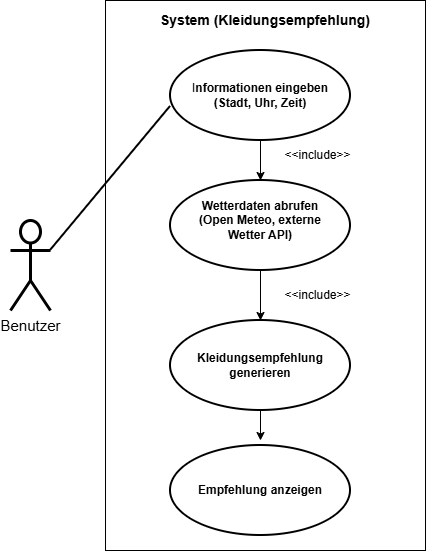

The diagram above was exported from draw.io. Its source (the exported page's mxGraphModel, read from the mxfile embedded in the PNG):
<mxGraphModel dx="1158" dy="586" grid="1" gridSize="10" guides="1" tooltips="1" connect="1" arrows="1" fold="1" page="1" pageScale="1" pageWidth="827" pageHeight="1169" background="#FFFFFF" math="0" shadow="0">
  <root>
    <mxCell id="0" />
    <mxCell id="1" parent="0" />
    <mxCell id="-17pEGawIPLkWlN_QbNL-1" parent="1" style="shape=umlActor;verticalLabelPosition=bottom;verticalAlign=top;html=1;strokeWidth=3;" value="&lt;font style=&quot;font-size: 15px;&quot;&gt;Benutzer&lt;/font&gt;&lt;div&gt;&lt;br&gt;&lt;/div&gt;" vertex="1">
      <mxGeometry height="90" width="40" x="90" y="280" as="geometry" />
    </mxCell>
    <mxCell id="-17pEGawIPLkWlN_QbNL-3" parent="1" style="rounded=0;whiteSpace=wrap;html=1;direction=south;" value="&lt;span style=&quot;color: rgba(0, 0, 0, 0); font-family: monospace; font-size: 0px; text-align: start; text-wrap-mode: nowrap;&quot;&gt;%3CmxGraphModel%3E%3Croot%3E%3CmxCell%20id%3D%220%22%2F%3E%3CmxCell%20id%3D%221%22%20parent%3D%220%22%2F%3E%3CmxCell%20id%3D%222%22%20edge%3D%221%22%20parent%3D%221%22%20style%3D%22endArrow%3Dclassic%3Bhtml%3D1%3Brounded%3D0%3BexitX%3D0.5%3BexitY%3D1%3BexitDx%3D0%3BexitDy%3D0%3BentryX%3D0.5%3BentryY%3D0%3BentryDx%3D0%3BentryDy%3D0%3B%22%20value%3D%22%22%3E%3CmxGeometry%20height%3D%2250%22%20relative%3D%221%22%20width%3D%2250%22%20as%3D%22geometry%22%3E%3CmxPoint%20x%3D%22340%22%20y%3D%22330%22%20as%3D%22sourcePoint%22%2F%3E%3CmxPoint%20x%3D%22340%22%20y%3D%22380%22%20as%3D%22targetPoint%22%2F%3E%3C%2FmxGeometry%3E%3C%2FmxCell%3E%3C%2Froot%3E%3C%2FmxGraphModel%3E&lt;/span&gt;" vertex="1">
      <mxGeometry height="550" width="320" x="185" y="60" as="geometry" />
    </mxCell>
    <mxCell id="-17pEGawIPLkWlN_QbNL-4" parent="1" style="ellipse;whiteSpace=wrap;html=1;strokeWidth=2;" value="" vertex="1">
      <mxGeometry height="90" width="180" x="250" y="110" as="geometry" />
    </mxCell>
    <mxCell id="-17pEGawIPLkWlN_QbNL-8" parent="1" style="ellipse;whiteSpace=wrap;html=1;strokeWidth=2;" value="&lt;span style=&quot;color: rgba(0, 0, 0, 0); font-family: monospace; font-size: 0px; text-align: start; text-wrap-mode: nowrap;&quot;&gt;%3CmxGraphModel%3E%3Croot%3E%3CmxCell%20id%3D%220%22%2F%3E%3CmxCell%20id%3D%221%22%20parent%3D%220%22%2F%3E%3CmxCell%20id%3D%222%22%20parent%3D%221%22%20style%3D%22text%3Bhtml%3D1%3BwhiteSpace%3Dwrap%3BstrokeColor%3Dnone%3BfillColor%3Dnone%3Balign%3Dcenter%3BverticalAlign%3Dmiddle%3Brounded%3D0%3B%22%20value%3D%22Kleidungsempfehlung%20generieren%22%20vertex%3D%221%22%3E%3CmxGeometry%20height%3D%2260%22%20width%3D%22140%22%20x%3D%22270%22%20y%3D%22365%22%20as%3D%22geometry%22%2F%3E%3C%2FmxCell%3E%3C%2Froot%3E%3C%2FmxGraphModel%3E&lt;/span&gt;" vertex="1">
      <mxGeometry height="90" width="180" x="250" y="505" as="geometry" />
    </mxCell>
    <mxCell id="-17pEGawIPLkWlN_QbNL-9" parent="1" style="ellipse;whiteSpace=wrap;html=1;strokeWidth=2;" value="" vertex="1">
      <mxGeometry height="90" width="180" x="250" y="380" as="geometry" />
    </mxCell>
    <mxCell id="-17pEGawIPLkWlN_QbNL-10" parent="1" style="ellipse;whiteSpace=wrap;html=1;strokeWidth=2;" value="" vertex="1">
      <mxGeometry height="90" width="180" x="250" y="240" as="geometry" />
    </mxCell>
    <mxCell id="-17pEGawIPLkWlN_QbNL-11" edge="1" parent="1" source="-17pEGawIPLkWlN_QbNL-9" style="edgeStyle=orthogonalEdgeStyle;rounded=0;orthogonalLoop=1;jettySize=auto;html=1;exitX=0.5;exitY=1;exitDx=0;exitDy=0;" target="-17pEGawIPLkWlN_QbNL-9">
      <mxGeometry relative="1" as="geometry" />
    </mxCell>
    <mxCell id="-17pEGawIPLkWlN_QbNL-15" edge="1" parent="1" source="-17pEGawIPLkWlN_QbNL-1" style="endArrow=none;html=1;rounded=0;entryX=0;entryY=0.622;entryDx=0;entryDy=0;entryPerimeter=0;strokeWidth=2;exitX=1;exitY=0.3333333333333333;exitDx=0;exitDy=0;exitPerimeter=0;" target="-17pEGawIPLkWlN_QbNL-4" value="">
      <mxGeometry height="50" relative="1" width="50" as="geometry">
        <mxPoint x="140" y="270" as="sourcePoint" />
        <mxPoint x="190" y="220" as="targetPoint" />
      </mxGeometry>
    </mxCell>
    <mxCell id="-17pEGawIPLkWlN_QbNL-20" parent="1" style="text;html=1;whiteSpace=wrap;strokeColor=none;fillColor=none;align=center;verticalAlign=middle;rounded=0;" value="I&lt;b&gt;nformationen eingeben (Stadt, Uhr, Zeit)&lt;/b&gt;" vertex="1">
      <mxGeometry height="60" width="140" x="270" y="125" as="geometry" />
    </mxCell>
    <mxCell id="-17pEGawIPLkWlN_QbNL-21" parent="1" style="text;html=1;whiteSpace=wrap;strokeColor=none;fillColor=none;align=center;verticalAlign=middle;rounded=0;" value="&lt;font style=&quot;font-size: 14px;&quot;&gt;&lt;b style=&quot;&quot;&gt;System (Kleidungsempfehlung)&lt;/b&gt;&lt;/font&gt;" vertex="1">
      <mxGeometry height="40" width="270" x="210" y="60" as="geometry" />
    </mxCell>
    <mxCell id="-17pEGawIPLkWlN_QbNL-24" parent="1" style="text;html=1;whiteSpace=wrap;strokeColor=none;fillColor=none;align=center;verticalAlign=middle;rounded=0;" value="&lt;b&gt;Wetterdaten abrufen&lt;/b&gt;&lt;div&gt;&lt;b&gt;(Open Meteo, externe Wetter API)&lt;/b&gt;&lt;/div&gt;" vertex="1">
      <mxGeometry height="60" width="140" x="270" y="250" as="geometry" />
    </mxCell>
    <mxCell id="-17pEGawIPLkWlN_QbNL-25" parent="1" style="text;html=1;whiteSpace=wrap;strokeColor=none;fillColor=none;align=center;verticalAlign=middle;rounded=0;" value="&lt;b&gt;Kleidungsempfehlung generieren&lt;/b&gt;" vertex="1">
      <mxGeometry height="60" width="140" x="270" y="395" as="geometry" />
    </mxCell>
    <mxCell id="-17pEGawIPLkWlN_QbNL-26" parent="1" style="text;html=1;whiteSpace=wrap;strokeColor=none;fillColor=none;align=center;verticalAlign=middle;rounded=0;" value="&lt;b&gt;Empfehlung anzeigen&lt;/b&gt;" vertex="1">
      <mxGeometry height="60" width="140" x="270" y="520" as="geometry" />
    </mxCell>
    <mxCell id="-17pEGawIPLkWlN_QbNL-27" edge="1" parent="1" source="-17pEGawIPLkWlN_QbNL-4" style="endArrow=classic;html=1;rounded=0;entryX=0.5;entryY=0;entryDx=0;entryDy=0;exitX=0.5;exitY=1;exitDx=0;exitDy=0;" target="-17pEGawIPLkWlN_QbNL-10" value="">
      <mxGeometry height="50" relative="1" width="50" as="geometry">
        <mxPoint x="315" y="240" as="sourcePoint" />
        <mxPoint x="365" y="190" as="targetPoint" />
      </mxGeometry>
    </mxCell>
    <mxCell id="-17pEGawIPLkWlN_QbNL-28" edge="1" parent="1" source="-17pEGawIPLkWlN_QbNL-10" style="endArrow=classic;html=1;rounded=0;exitX=0.5;exitY=1;exitDx=0;exitDy=0;entryX=0.5;entryY=0;entryDx=0;entryDy=0;" target="-17pEGawIPLkWlN_QbNL-9" value="">
      <mxGeometry height="50" relative="1" width="50" as="geometry">
        <mxPoint x="390" y="430" as="sourcePoint" />
        <mxPoint x="440" y="380" as="targetPoint" />
      </mxGeometry>
    </mxCell>
    <mxCell id="-17pEGawIPLkWlN_QbNL-30" edge="1" parent="1" style="endArrow=classic;html=1;rounded=0;" value="">
      <mxGeometry height="50" relative="1" width="50" as="geometry">
        <mxPoint x="340" y="470" as="sourcePoint" />
        <mxPoint x="340" y="500" as="targetPoint" />
      </mxGeometry>
    </mxCell>
    <mxCell id="-17pEGawIPLkWlN_QbNL-33" parent="1" style="text;html=1;whiteSpace=wrap;strokeColor=none;fillColor=none;align=center;verticalAlign=middle;rounded=0;" value="&amp;lt;&amp;lt;include&amp;gt;&amp;gt;" vertex="1">
      <mxGeometry height="30" width="85" x="355" y="340" as="geometry" />
    </mxCell>
    <mxCell id="-17pEGawIPLkWlN_QbNL-34" parent="1" style="text;html=1;whiteSpace=wrap;strokeColor=none;fillColor=none;align=center;verticalAlign=middle;rounded=0;" value="&amp;lt;&amp;lt;include&amp;gt;&amp;gt;" vertex="1">
      <mxGeometry height="30" width="85" x="355" y="200" as="geometry" />
    </mxCell>
  </root>
</mxGraphModel>